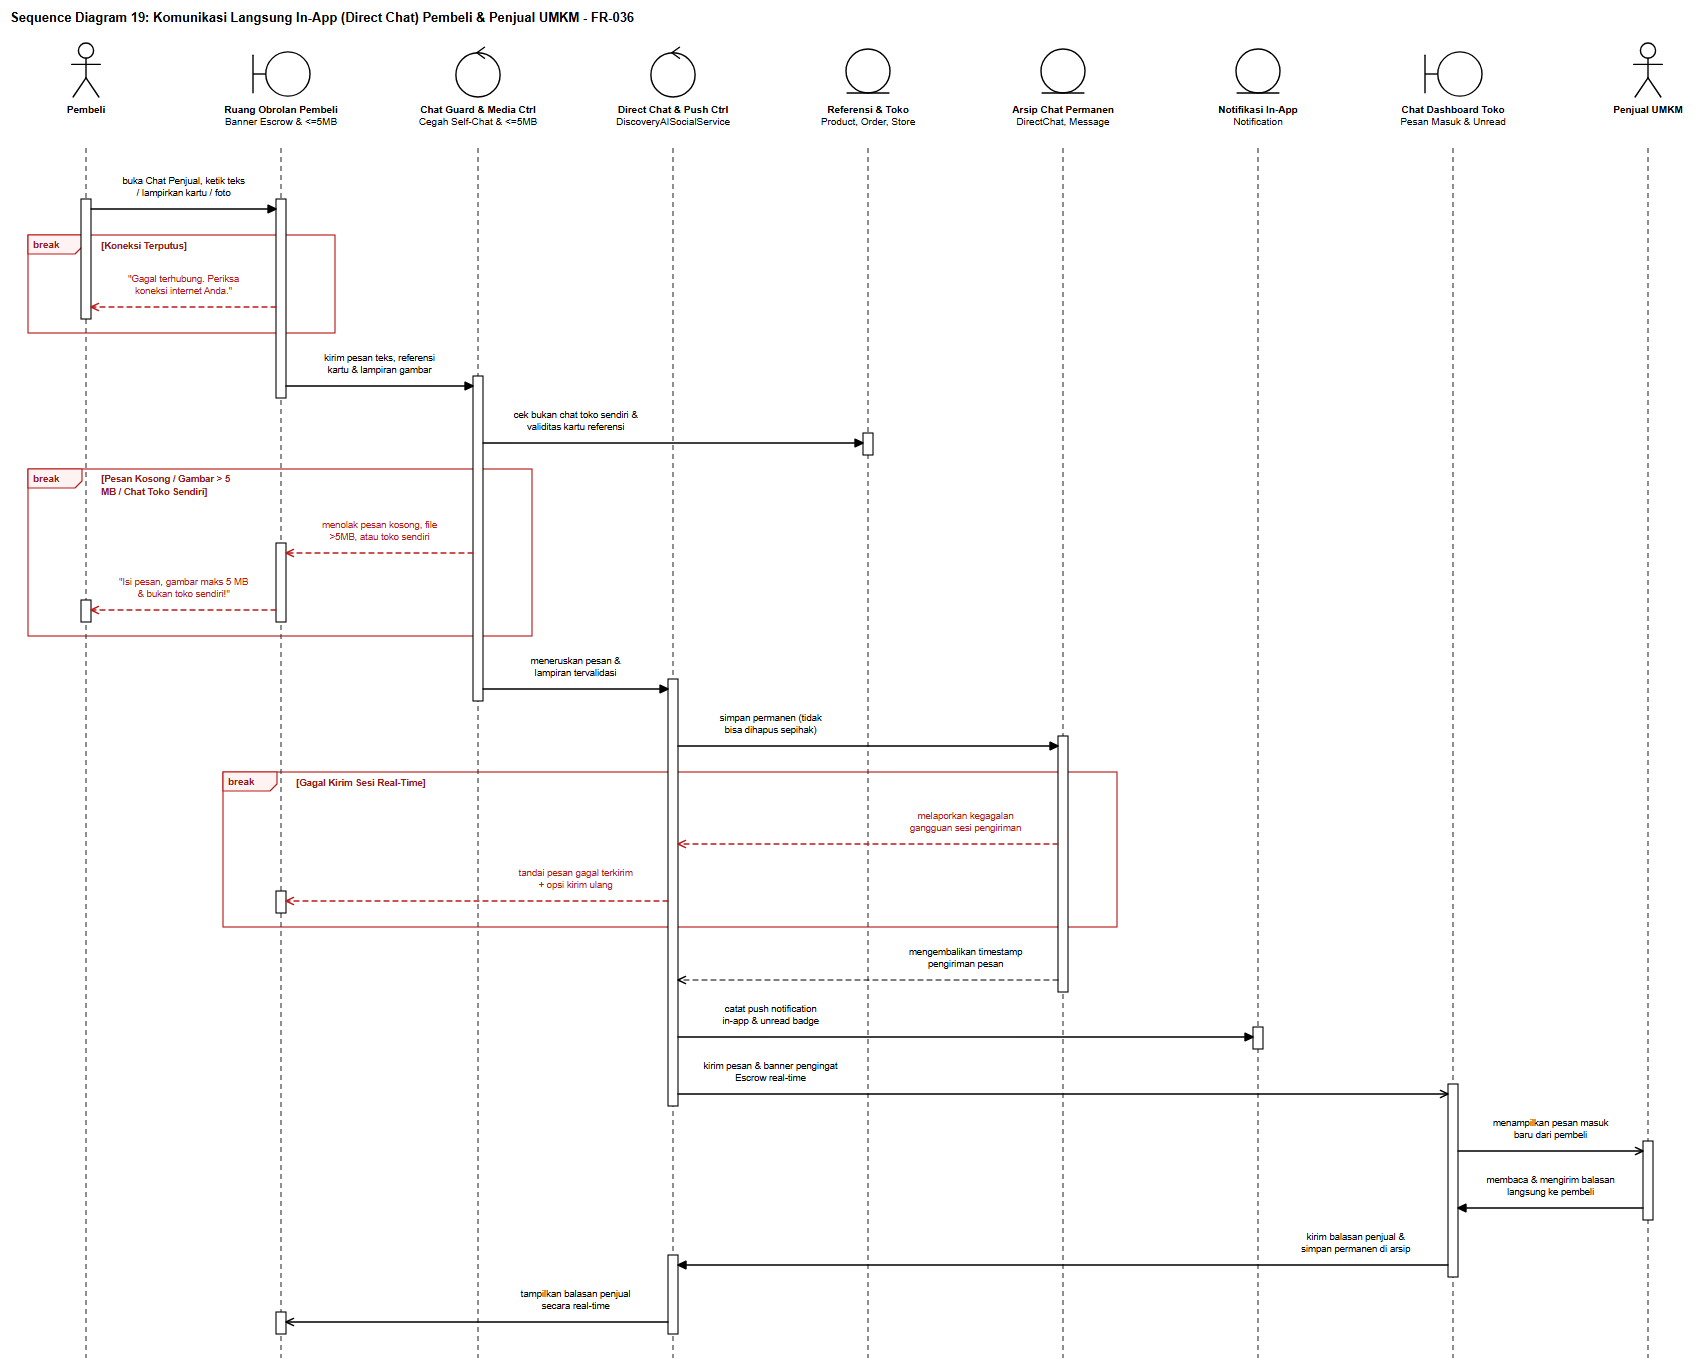

The diagram above was exported from draw.io. Its source (the exported page's mxGraphModel, read from the mxfile embedded in the PNG):
<mxGraphModel dx="1746" dy="1394" grid="1" gridSize="10" guides="1" tooltips="1" connect="1" arrows="1" fold="1" page="1" pageScale="1" pageWidth="1746" pageHeight="1394" background="#ffffff" math="0" shadow="0">
  <root>
    <mxCell id="0" />
    <mxCell id="1" parent="0" />
    <mxCell id="sd19_title" value="Sequence Diagram 19: Komunikasi Langsung In-App (Direct Chat) Pembeli &amp; Penjual UMKM - FR-036" style="text;html=1;align=left;verticalAlign=middle;resizable=0;points=[];autosize=1;strokeColor=none;fillColor=none;fontStyle=1;fontSize=13;fontFamily=Helvetica;fontColor=#000000;" vertex="1" parent="1">
      <mxGeometry x="24" y="16" width="688" height="24" as="geometry" />
    </mxCell>
    <mxCell id="sd19_frag_0" value="break" style="shape=umlFrame;whiteSpace=wrap;html=1;pointerEvents=0;recursiveResize=0;collapsible=0;dropTarget=0;width=54;height=19;fillColor=none;tabFillColor=#FEF2F2;strokeColor=#B91C1C;strokeWidth=1.15;fontColor=#991B1B;fontFamily=Helvetica;fontSize=10;fontStyle=1;" vertex="1" parent="1">
      <mxGeometry x="46" y="245" width="307" height="98" as="geometry" />
    </mxCell>
    <mxCell id="sd19_frag_1" value="break" style="shape=umlFrame;whiteSpace=wrap;html=1;pointerEvents=0;recursiveResize=0;collapsible=0;dropTarget=0;width=54;height=19;fillColor=none;tabFillColor=#FEF2F2;strokeColor=#B91C1C;strokeWidth=1.15;fontColor=#991B1B;fontFamily=Helvetica;fontSize=10;fontStyle=1;" vertex="1" parent="1">
      <mxGeometry x="46" y="479" width="504" height="167" as="geometry" />
    </mxCell>
    <mxCell id="sd19_frag_2" value="break" style="shape=umlFrame;whiteSpace=wrap;html=1;pointerEvents=0;recursiveResize=0;collapsible=0;dropTarget=0;width=54;height=19;fillColor=none;tabFillColor=#FEF2F2;strokeColor=#B91C1C;strokeWidth=1.15;fontColor=#991B1B;fontFamily=Helvetica;fontSize=10;fontStyle=1;" vertex="1" parent="1">
      <mxGeometry x="241" y="782" width="894" height="155" as="geometry" />
    </mxCell>
    <mxCell id="sd19_lf_0" value="&lt;b&gt;Pembeli&lt;/b&gt;" style="shape=umlActor;verticalLabelPosition=bottom;verticalAlign=top;align=center;html=1;outlineConnect=0;fillColor=#ffffff;strokeColor=#000000;strokeWidth=1.4;fontFamily=Helvetica;fontSize=10;fontColor=#000000;" vertex="1" parent="1">
      <mxGeometry x="87" y="52" width="34" height="56" as="geometry" />
    </mxCell>
    <mxCell id="sd19_stem_0" value="" style="line;strokeWidth=1.1;direction=south;html=1;dashed=1;dashPattern=5 4;strokeColor=#333333;perimeter=none;" vertex="1" parent="1">
      <mxGeometry x="99" y="158" width="10" height="1210" as="geometry" />
    </mxCell>
    <mxCell id="sd19_lf_1" value="&lt;b&gt;Ruang Obrolan Pembeli&lt;/b&gt;&lt;br&gt;Banner Escrow &amp; &lt;=5MB" style="shape=umlBoundary;verticalLabelPosition=bottom;verticalAlign=top;align=center;html=1;outlineConnect=0;fillColor=#ffffff;strokeColor=#000000;strokeWidth=1.4;fontFamily=Helvetica;fontSize=10;fontColor=#000000;" vertex="1" parent="1">
      <mxGeometry x="269" y="60" width="60" height="48" as="geometry" />
    </mxCell>
    <mxCell id="sd19_stem_1" value="" style="line;strokeWidth=1.1;direction=south;html=1;dashed=1;dashPattern=5 4;strokeColor=#333333;perimeter=none;" vertex="1" parent="1">
      <mxGeometry x="294" y="158" width="10" height="1210" as="geometry" />
    </mxCell>
    <mxCell id="sd19_lf_2" value="&lt;b&gt;Chat Guard &amp; Media Ctrl&lt;/b&gt;&lt;br&gt;Cegah Self-Chat &amp; &lt;=5MB" style="shape=umlControl;verticalLabelPosition=bottom;verticalAlign=top;align=center;html=1;outlineConnect=0;fillColor=#ffffff;strokeColor=#000000;strokeWidth=1.4;fontFamily=Helvetica;fontSize=10;fontColor=#000000;" vertex="1" parent="1">
      <mxGeometry x="472" y="52" width="48" height="56" as="geometry" />
    </mxCell>
    <mxCell id="sd19_stem_2" value="" style="line;strokeWidth=1.1;direction=south;html=1;dashed=1;dashPattern=5 4;strokeColor=#333333;perimeter=none;" vertex="1" parent="1">
      <mxGeometry x="491" y="158" width="10" height="1210" as="geometry" />
    </mxCell>
    <mxCell id="sd19_lf_3" value="&lt;b&gt;Direct Chat &amp; Push Ctrl&lt;/b&gt;&lt;br&gt;DiscoveryAISocialService" style="shape=umlControl;verticalLabelPosition=bottom;verticalAlign=top;align=center;html=1;outlineConnect=0;fillColor=#ffffff;strokeColor=#000000;strokeWidth=1.4;fontFamily=Helvetica;fontSize=10;fontColor=#000000;" vertex="1" parent="1">
      <mxGeometry x="667" y="52" width="48" height="56" as="geometry" />
    </mxCell>
    <mxCell id="sd19_stem_3" value="" style="line;strokeWidth=1.1;direction=south;html=1;dashed=1;dashPattern=5 4;strokeColor=#333333;perimeter=none;" vertex="1" parent="1">
      <mxGeometry x="686" y="158" width="10" height="1210" as="geometry" />
    </mxCell>
    <mxCell id="sd19_lf_4" value="&lt;b&gt;Referensi &amp; Toko&lt;/b&gt;&lt;br&gt;Product, Order, Store" style="shape=umlEntity;verticalLabelPosition=bottom;verticalAlign=top;align=center;html=1;outlineConnect=0;fillColor=#ffffff;strokeColor=#000000;strokeWidth=1.4;fontFamily=Helvetica;fontSize=10;fontColor=#000000;" vertex="1" parent="1">
      <mxGeometry x="862" y="58" width="48" height="50" as="geometry" />
    </mxCell>
    <mxCell id="sd19_stem_4" value="" style="line;strokeWidth=1.1;direction=south;html=1;dashed=1;dashPattern=5 4;strokeColor=#333333;perimeter=none;" vertex="1" parent="1">
      <mxGeometry x="881" y="158" width="10" height="1210" as="geometry" />
    </mxCell>
    <mxCell id="sd19_lf_5" value="&lt;b&gt;Arsip Chat Permanen&lt;/b&gt;&lt;br&gt;DirectChat, Message" style="shape=umlEntity;verticalLabelPosition=bottom;verticalAlign=top;align=center;html=1;outlineConnect=0;fillColor=#ffffff;strokeColor=#000000;strokeWidth=1.4;fontFamily=Helvetica;fontSize=10;fontColor=#000000;" vertex="1" parent="1">
      <mxGeometry x="1057" y="58" width="48" height="50" as="geometry" />
    </mxCell>
    <mxCell id="sd19_stem_5" value="" style="line;strokeWidth=1.1;direction=south;html=1;dashed=1;dashPattern=5 4;strokeColor=#333333;perimeter=none;" vertex="1" parent="1">
      <mxGeometry x="1076" y="158" width="10" height="1210" as="geometry" />
    </mxCell>
    <mxCell id="sd19_lf_6" value="&lt;b&gt;Notifikasi In-App&lt;/b&gt;&lt;br&gt;Notification" style="shape=umlEntity;verticalLabelPosition=bottom;verticalAlign=top;align=center;html=1;outlineConnect=0;fillColor=#ffffff;strokeColor=#000000;strokeWidth=1.4;fontFamily=Helvetica;fontSize=10;fontColor=#000000;" vertex="1" parent="1">
      <mxGeometry x="1252" y="58" width="48" height="50" as="geometry" />
    </mxCell>
    <mxCell id="sd19_stem_6" value="" style="line;strokeWidth=1.1;direction=south;html=1;dashed=1;dashPattern=5 4;strokeColor=#333333;perimeter=none;" vertex="1" parent="1">
      <mxGeometry x="1271" y="158" width="10" height="1210" as="geometry" />
    </mxCell>
    <mxCell id="sd19_lf_7" value="&lt;b&gt;Chat Dashboard Toko&lt;/b&gt;&lt;br&gt;Pesan Masuk &amp; Unread" style="shape=umlBoundary;verticalLabelPosition=bottom;verticalAlign=top;align=center;html=1;outlineConnect=0;fillColor=#ffffff;strokeColor=#000000;strokeWidth=1.4;fontFamily=Helvetica;fontSize=10;fontColor=#000000;" vertex="1" parent="1">
      <mxGeometry x="1441" y="60" width="60" height="48" as="geometry" />
    </mxCell>
    <mxCell id="sd19_stem_7" value="" style="line;strokeWidth=1.1;direction=south;html=1;dashed=1;dashPattern=5 4;strokeColor=#333333;perimeter=none;" vertex="1" parent="1">
      <mxGeometry x="1466" y="158" width="10" height="1210" as="geometry" />
    </mxCell>
    <mxCell id="sd19_lf_8" value="&lt;b&gt;Penjual UMKM&lt;/b&gt;" style="shape=umlActor;verticalLabelPosition=bottom;verticalAlign=top;align=center;html=1;outlineConnect=0;fillColor=#ffffff;strokeColor=#000000;strokeWidth=1.4;fontFamily=Helvetica;fontSize=10;fontColor=#000000;" vertex="1" parent="1">
      <mxGeometry x="1649" y="52" width="34" height="56" as="geometry" />
    </mxCell>
    <mxCell id="sd19_stem_8" value="" style="line;strokeWidth=1.1;direction=south;html=1;dashed=1;dashPattern=5 4;strokeColor=#333333;perimeter=none;" vertex="1" parent="1">
      <mxGeometry x="1661" y="158" width="10" height="1210" as="geometry" />
    </mxCell>
    <mxCell id="sd19_act_0" value="" style="rounded=0;whiteSpace=wrap;html=1;fillColor=#ffffff;strokeColor=#000000;strokeWidth=1.1;" vertex="1" parent="1">
      <mxGeometry x="99" y="209" width="10" height="120" as="geometry" />
    </mxCell>
    <mxCell id="sd19_act_1" value="" style="rounded=0;whiteSpace=wrap;html=1;fillColor=#ffffff;strokeColor=#000000;strokeWidth=1.1;" vertex="1" parent="1">
      <mxGeometry x="99" y="610" width="10" height="22" as="geometry" />
    </mxCell>
    <mxCell id="sd19_act_2" value="" style="rounded=0;whiteSpace=wrap;html=1;fillColor=#ffffff;strokeColor=#000000;strokeWidth=1.1;" vertex="1" parent="1">
      <mxGeometry x="294" y="209" width="10" height="199" as="geometry" />
    </mxCell>
    <mxCell id="sd19_act_3" value="" style="rounded=0;whiteSpace=wrap;html=1;fillColor=#ffffff;strokeColor=#000000;strokeWidth=1.1;" vertex="1" parent="1">
      <mxGeometry x="294" y="553" width="10" height="79" as="geometry" />
    </mxCell>
    <mxCell id="sd19_act_4" value="" style="rounded=0;whiteSpace=wrap;html=1;fillColor=#ffffff;strokeColor=#000000;strokeWidth=1.1;" vertex="1" parent="1">
      <mxGeometry x="294" y="901" width="10" height="22" as="geometry" />
    </mxCell>
    <mxCell id="sd19_act_5" value="" style="rounded=0;whiteSpace=wrap;html=1;fillColor=#ffffff;strokeColor=#000000;strokeWidth=1.1;" vertex="1" parent="1">
      <mxGeometry x="294" y="1322" width="10" height="22" as="geometry" />
    </mxCell>
    <mxCell id="sd19_act_6" value="" style="rounded=0;whiteSpace=wrap;html=1;fillColor=#ffffff;strokeColor=#000000;strokeWidth=1.1;" vertex="1" parent="1">
      <mxGeometry x="491" y="386" width="10" height="325" as="geometry" />
    </mxCell>
    <mxCell id="sd19_act_7" value="" style="rounded=0;whiteSpace=wrap;html=1;fillColor=#ffffff;strokeColor=#000000;strokeWidth=1.1;" vertex="1" parent="1">
      <mxGeometry x="686" y="689" width="10" height="427" as="geometry" />
    </mxCell>
    <mxCell id="sd19_act_8" value="" style="rounded=0;whiteSpace=wrap;html=1;fillColor=#ffffff;strokeColor=#000000;strokeWidth=1.1;" vertex="1" parent="1">
      <mxGeometry x="686" y="1265" width="10" height="79" as="geometry" />
    </mxCell>
    <mxCell id="sd19_act_9" value="" style="rounded=0;whiteSpace=wrap;html=1;fillColor=#ffffff;strokeColor=#000000;strokeWidth=1.1;" vertex="1" parent="1">
      <mxGeometry x="881" y="443" width="10" height="22" as="geometry" />
    </mxCell>
    <mxCell id="sd19_act_10" value="" style="rounded=0;whiteSpace=wrap;html=1;fillColor=#ffffff;strokeColor=#000000;strokeWidth=1.1;" vertex="1" parent="1">
      <mxGeometry x="1076" y="746" width="10" height="256" as="geometry" />
    </mxCell>
    <mxCell id="sd19_act_11" value="" style="rounded=0;whiteSpace=wrap;html=1;fillColor=#ffffff;strokeColor=#000000;strokeWidth=1.1;" vertex="1" parent="1">
      <mxGeometry x="1271" y="1037" width="10" height="22" as="geometry" />
    </mxCell>
    <mxCell id="sd19_act_12" value="" style="rounded=0;whiteSpace=wrap;html=1;fillColor=#ffffff;strokeColor=#000000;strokeWidth=1.1;" vertex="1" parent="1">
      <mxGeometry x="1466" y="1094" width="10" height="193" as="geometry" />
    </mxCell>
    <mxCell id="sd19_act_13" value="" style="rounded=0;whiteSpace=wrap;html=1;fillColor=#ffffff;strokeColor=#000000;strokeWidth=1.1;" vertex="1" parent="1">
      <mxGeometry x="1661" y="1151" width="10" height="79" as="geometry" />
    </mxCell>
    <mxCell id="sd19_guard_0" value="[Koneksi Terputus]" style="text;html=1;align=left;verticalAlign=middle;resizable=0;points=[];autosize=1;strokeColor=none;fillColor=#ffffff;fontStyle=1;fontSize=9.5;fontFamily=Helvetica;fontColor=#991B1B;spacingLeft=3;spacingRight=3;" vertex="1" parent="1">
      <mxGeometry x="116" y="248" width="108" height="16" as="geometry" />
    </mxCell>
    <mxCell id="sd19_guard_1" value="[Pesan Kosong / Gambar &gt; 5&lt;br&gt;MB / Chat Toko Sendiri]" style="text;html=1;align=left;verticalAlign=middle;resizable=0;points=[];autosize=1;strokeColor=none;fillColor=#ffffff;fontStyle=1;fontSize=9.5;fontFamily=Helvetica;fontColor=#991B1B;spacingLeft=3;spacingRight=3;" vertex="1" parent="1">
      <mxGeometry x="116" y="482" width="153" height="28" as="geometry" />
    </mxCell>
    <mxCell id="sd19_guard_2" value="[Gagal Kirim Sesi Real-Time]" style="text;html=1;align=left;verticalAlign=middle;resizable=0;points=[];autosize=1;strokeColor=none;fillColor=#ffffff;fontStyle=1;fontSize=9.5;fontFamily=Helvetica;fontColor=#991B1B;spacingLeft=3;spacingRight=3;" vertex="1" parent="1">
      <mxGeometry x="311" y="785" width="161" height="16" as="geometry" />
    </mxCell>
    <mxCell id="sd19_msg_1" value="buka Chat Penjual, ketik teks&lt;br&gt;/ lampirkan kartu / foto" style="html=1;fontFamily=Helvetica;fontSize=9.5;rounded=1;arcSize=6;labelBackgroundColor=#ffffff;endArrow=block;endFill=1;endSize=8;strokeColor=#000000;fontColor=#000000;strokeWidth=1.3;" edge="1" parent="1">
      <mxGeometry x="0" relative="1" as="geometry">
        <mxPoint x="109" y="219" as="sourcePoint" />
        <mxPoint x="294" y="219" as="targetPoint" />
        <mxPoint x="0" y="-22" as="offset" />
      </mxGeometry>
    </mxCell>
    <mxCell id="sd19_msg_2" value="&quot;Gagal terhubung. Periksa&lt;br&gt;koneksi internet Anda.&quot;" style="html=1;fontFamily=Helvetica;fontSize=9.5;rounded=1;arcSize=6;labelBackgroundColor=#ffffff;endArrow=open;endFill=0;endSize=8;dashed=1;dashPattern=5 4;strokeColor=#B91C1C;fontColor=#B91C1C;strokeWidth=1.3;" edge="1" parent="1">
      <mxGeometry x="0" relative="1" as="geometry">
        <mxPoint x="294" y="317" as="sourcePoint" />
        <mxPoint x="109" y="317" as="targetPoint" />
        <mxPoint x="0" y="-22" as="offset" />
      </mxGeometry>
    </mxCell>
    <mxCell id="sd19_msg_3" value="kirim pesan teks, referensi&lt;br&gt;kartu &amp; lampiran gambar" style="html=1;fontFamily=Helvetica;fontSize=9.5;rounded=1;arcSize=6;labelBackgroundColor=#ffffff;endArrow=block;endFill=1;endSize=8;strokeColor=#000000;fontColor=#000000;strokeWidth=1.3;" edge="1" parent="1">
      <mxGeometry x="0" relative="1" as="geometry">
        <mxPoint x="304" y="396" as="sourcePoint" />
        <mxPoint x="491" y="396" as="targetPoint" />
        <mxPoint x="0" y="-22" as="offset" />
      </mxGeometry>
    </mxCell>
    <mxCell id="sd19_msg_4" value="cek bukan chat toko sendiri &amp;&lt;br&gt;validitas kartu referensi" style="html=1;fontFamily=Helvetica;fontSize=9.5;rounded=1;arcSize=6;labelBackgroundColor=#ffffff;endArrow=block;endFill=1;endSize=8;strokeColor=#000000;fontColor=#000000;strokeWidth=1.3;" edge="1" parent="1">
      <mxGeometry x="-0.513" relative="1" as="geometry">
        <mxPoint x="501" y="453" as="sourcePoint" />
        <mxPoint x="881" y="453" as="targetPoint" />
        <mxPoint x="0" y="-22" as="offset" />
      </mxGeometry>
    </mxCell>
    <mxCell id="sd19_msg_5" value="menolak pesan kosong, file&lt;br&gt;&gt;5MB, atau toko sendiri" style="html=1;fontFamily=Helvetica;fontSize=9.5;rounded=1;arcSize=6;labelBackgroundColor=#ffffff;endArrow=open;endFill=0;endSize=8;dashed=1;dashPattern=5 4;strokeColor=#B91C1C;fontColor=#B91C1C;strokeWidth=1.3;" edge="1" parent="1">
      <mxGeometry x="0" relative="1" as="geometry">
        <mxPoint x="491" y="563" as="sourcePoint" />
        <mxPoint x="304" y="563" as="targetPoint" />
        <mxPoint x="0" y="-22" as="offset" />
      </mxGeometry>
    </mxCell>
    <mxCell id="sd19_msg_6" value="&quot;Isi pesan, gambar maks 5 MB&lt;br&gt;&amp; bukan toko sendiri!&quot;" style="html=1;fontFamily=Helvetica;fontSize=9.5;rounded=1;arcSize=6;labelBackgroundColor=#ffffff;endArrow=open;endFill=0;endSize=8;dashed=1;dashPattern=5 4;strokeColor=#B91C1C;fontColor=#B91C1C;strokeWidth=1.3;" edge="1" parent="1">
      <mxGeometry x="0" relative="1" as="geometry">
        <mxPoint x="294" y="620" as="sourcePoint" />
        <mxPoint x="109" y="620" as="targetPoint" />
        <mxPoint x="0" y="-22" as="offset" />
      </mxGeometry>
    </mxCell>
    <mxCell id="sd19_msg_7" value="meneruskan pesan &amp;&lt;br&gt;lampiran tervalidasi" style="html=1;fontFamily=Helvetica;fontSize=9.5;rounded=1;arcSize=6;labelBackgroundColor=#ffffff;endArrow=block;endFill=1;endSize=8;strokeColor=#000000;fontColor=#000000;strokeWidth=1.3;" edge="1" parent="1">
      <mxGeometry x="0" relative="1" as="geometry">
        <mxPoint x="501" y="699" as="sourcePoint" />
        <mxPoint x="686" y="699" as="targetPoint" />
        <mxPoint x="0" y="-22" as="offset" />
      </mxGeometry>
    </mxCell>
    <mxCell id="sd19_msg_8" value="simpan permanen (tidak&lt;br&gt;bisa dihapus sepihak)" style="html=1;fontFamily=Helvetica;fontSize=9.5;rounded=1;arcSize=6;labelBackgroundColor=#ffffff;endArrow=block;endFill=1;endSize=8;strokeColor=#000000;fontColor=#000000;strokeWidth=1.3;" edge="1" parent="1">
      <mxGeometry x="-0.513" relative="1" as="geometry">
        <mxPoint x="696" y="756" as="sourcePoint" />
        <mxPoint x="1076" y="756" as="targetPoint" />
        <mxPoint x="0" y="-22" as="offset" />
      </mxGeometry>
    </mxCell>
    <mxCell id="sd19_msg_9" value="melaporkan kegagalan&lt;br&gt;gangguan sesi pengiriman" style="html=1;fontFamily=Helvetica;fontSize=9.5;rounded=1;arcSize=6;labelBackgroundColor=#ffffff;endArrow=open;endFill=0;endSize=8;dashed=1;dashPattern=5 4;strokeColor=#B91C1C;fontColor=#B91C1C;strokeWidth=1.3;" edge="1" parent="1">
      <mxGeometry x="-0.513" relative="1" as="geometry">
        <mxPoint x="1076" y="854" as="sourcePoint" />
        <mxPoint x="696" y="854" as="targetPoint" />
        <mxPoint x="0" y="-22" as="offset" />
      </mxGeometry>
    </mxCell>
    <mxCell id="sd19_msg_10" value="tandai pesan gagal terkirim&lt;br&gt;+ opsi kirim ulang" style="html=1;fontFamily=Helvetica;fontSize=9.5;rounded=1;arcSize=6;labelBackgroundColor=#ffffff;endArrow=open;endFill=0;endSize=8;dashed=1;dashPattern=5 4;strokeColor=#B91C1C;fontColor=#B91C1C;strokeWidth=1.3;" edge="1" parent="1">
      <mxGeometry x="-0.516" relative="1" as="geometry">
        <mxPoint x="686" y="911" as="sourcePoint" />
        <mxPoint x="304" y="911" as="targetPoint" />
        <mxPoint x="0" y="-22" as="offset" />
      </mxGeometry>
    </mxCell>
    <mxCell id="sd19_msg_11" value="mengembalikan timestamp&lt;br&gt;pengiriman pesan" style="html=1;fontFamily=Helvetica;fontSize=9.5;rounded=1;arcSize=6;labelBackgroundColor=#ffffff;endArrow=open;endFill=0;endSize=8;dashed=1;dashPattern=5 4;strokeColor=#000000;fontColor=#000000;strokeWidth=1.2;" edge="1" parent="1">
      <mxGeometry x="-0.513" relative="1" as="geometry">
        <mxPoint x="1076" y="990" as="sourcePoint" />
        <mxPoint x="696" y="990" as="targetPoint" />
        <mxPoint x="0" y="-22" as="offset" />
      </mxGeometry>
    </mxCell>
    <mxCell id="sd19_msg_12" value="catat push notification&lt;br&gt;in-app &amp; unread badge" style="html=1;fontFamily=Helvetica;fontSize=9.5;rounded=1;arcSize=6;labelBackgroundColor=#ffffff;endArrow=block;endFill=1;endSize=8;strokeColor=#000000;fontColor=#000000;strokeWidth=1.3;" edge="1" parent="1">
      <mxGeometry x="-0.678" relative="1" as="geometry">
        <mxPoint x="696" y="1047" as="sourcePoint" />
        <mxPoint x="1271" y="1047" as="targetPoint" />
        <mxPoint x="0" y="-22" as="offset" />
      </mxGeometry>
    </mxCell>
    <mxCell id="sd19_msg_13" value="kirim pesan &amp; banner pengingat&lt;br&gt;Escrow real-time" style="html=1;fontFamily=Helvetica;fontSize=9.5;rounded=1;arcSize=6;labelBackgroundColor=#ffffff;endArrow=open;endFill=0;endSize=8;strokeColor=#000000;fontColor=#000000;strokeWidth=1.3;" edge="1" parent="1">
      <mxGeometry x="-0.76" relative="1" as="geometry">
        <mxPoint x="696" y="1104" as="sourcePoint" />
        <mxPoint x="1466" y="1104" as="targetPoint" />
        <mxPoint x="0" y="-22" as="offset" />
      </mxGeometry>
    </mxCell>
    <mxCell id="sd19_msg_14" value="menampilkan pesan masuk&lt;br&gt;baru dari pembeli" style="html=1;fontFamily=Helvetica;fontSize=9.5;rounded=1;arcSize=6;labelBackgroundColor=#ffffff;endArrow=open;endFill=0;endSize=8;strokeColor=#000000;fontColor=#000000;strokeWidth=1.3;" edge="1" parent="1">
      <mxGeometry x="0" relative="1" as="geometry">
        <mxPoint x="1476" y="1161" as="sourcePoint" />
        <mxPoint x="1661" y="1161" as="targetPoint" />
        <mxPoint x="0" y="-22" as="offset" />
      </mxGeometry>
    </mxCell>
    <mxCell id="sd19_msg_15" value="membaca &amp; mengirim balasan&lt;br&gt;langsung ke pembeli" style="html=1;fontFamily=Helvetica;fontSize=9.5;rounded=1;arcSize=6;labelBackgroundColor=#ffffff;endArrow=block;endFill=1;endSize=8;strokeColor=#000000;fontColor=#000000;strokeWidth=1.3;" edge="1" parent="1">
      <mxGeometry x="0" relative="1" as="geometry">
        <mxPoint x="1661" y="1218" as="sourcePoint" />
        <mxPoint x="1476" y="1218" as="targetPoint" />
        <mxPoint x="0" y="-22" as="offset" />
      </mxGeometry>
    </mxCell>
    <mxCell id="sd19_msg_16" value="kirim balasan penjual &amp;&lt;br&gt;simpan permanen di arsip" style="html=1;fontFamily=Helvetica;fontSize=9.5;rounded=1;arcSize=6;labelBackgroundColor=#ffffff;endArrow=block;endFill=1;endSize=8;strokeColor=#000000;fontColor=#000000;strokeWidth=1.3;" edge="1" parent="1">
      <mxGeometry x="-0.76" relative="1" as="geometry">
        <mxPoint x="1466" y="1275" as="sourcePoint" />
        <mxPoint x="696" y="1275" as="targetPoint" />
        <mxPoint x="0" y="-22" as="offset" />
      </mxGeometry>
    </mxCell>
    <mxCell id="sd19_msg_17" value="tampilkan balasan penjual&lt;br&gt;secara real-time" style="html=1;fontFamily=Helvetica;fontSize=9.5;rounded=1;arcSize=6;labelBackgroundColor=#ffffff;endArrow=open;endFill=0;endSize=8;strokeColor=#000000;fontColor=#000000;strokeWidth=1.3;" edge="1" parent="1">
      <mxGeometry x="-0.516" relative="1" as="geometry">
        <mxPoint x="686" y="1332" as="sourcePoint" />
        <mxPoint x="304" y="1332" as="targetPoint" />
        <mxPoint x="0" y="-22" as="offset" />
      </mxGeometry>
    </mxCell>
  </root>
</mxGraphModel>